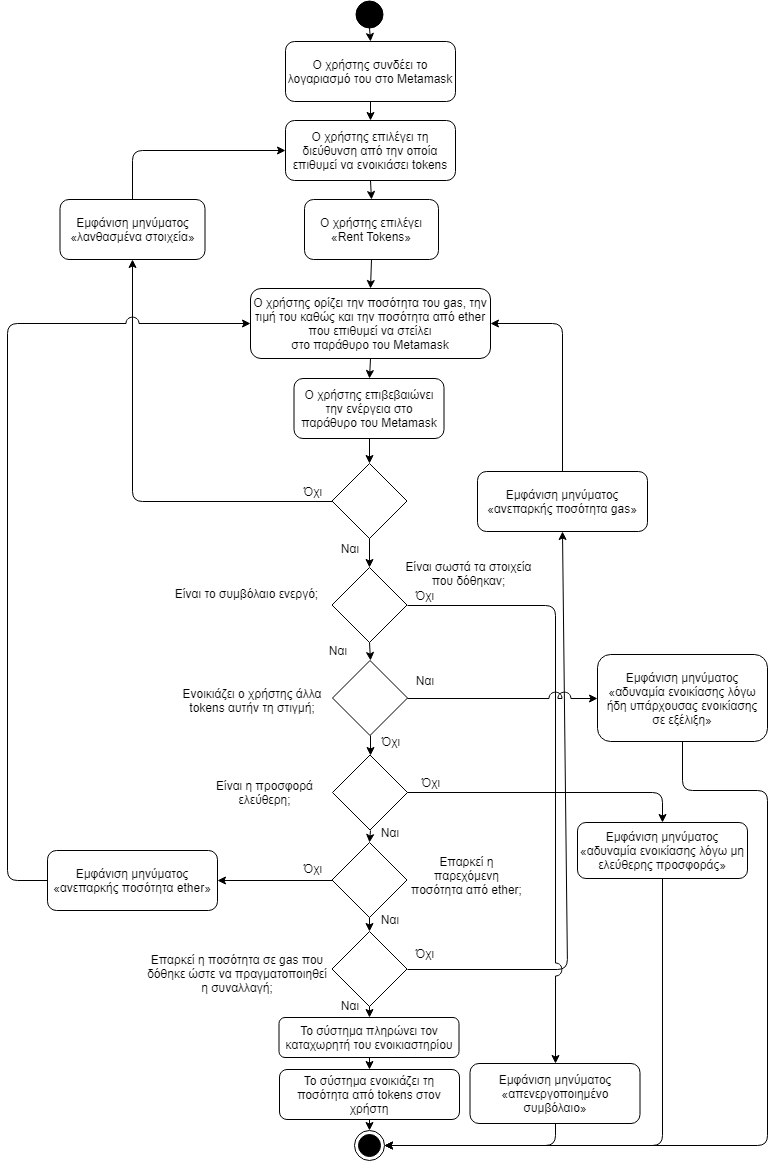

The diagram above was exported from draw.io. Its source (the exported page's mxGraphModel, read from the mxfile embedded in the PNG):
<mxGraphModel dx="1394" dy="-467" grid="1" gridSize="10" guides="1" tooltips="1" connect="1" arrows="1" fold="1" page="1" pageScale="1" pageWidth="827" pageHeight="1169" math="0" shadow="0">
  <root>
    <mxCell id="0" />
    <mxCell id="1" parent="0" />
    <mxCell id="qn-gRjC_TFteC-OL74yV-2" value="" style="ellipse;whiteSpace=wrap;html=1;aspect=fixed;fillColor=#000000;gradientColor=none;" parent="1" vertex="1">
      <mxGeometry x="398" y="1170" width="27" height="27" as="geometry" />
    </mxCell>
    <mxCell id="qn-gRjC_TFteC-OL74yV-3" value="Ο χρήστης συνδέει το λογαριασμό του στο Metamask" style="rounded=1;whiteSpace=wrap;html=1;fillColor=#ffffff;gradientColor=none;" parent="1" vertex="1">
      <mxGeometry x="328" y="1211" width="170" height="60" as="geometry" />
    </mxCell>
    <mxCell id="qn-gRjC_TFteC-OL74yV-4" value="Ο χρήστης επιλέγει τη διεύθυνση από την οποία επιθυμεί να ενοικιάσει tokens" style="rounded=1;whiteSpace=wrap;html=1;fillColor=#ffffff;gradientColor=none;" parent="1" vertex="1">
      <mxGeometry x="328" y="1290" width="170" height="60" as="geometry" />
    </mxCell>
    <mxCell id="qn-gRjC_TFteC-OL74yV-5" value="Ο χρήστης επιλέγει «Rent Tokens»" style="rounded=1;whiteSpace=wrap;html=1;fillColor=#ffffff;gradientColor=none;" parent="1" vertex="1">
      <mxGeometry x="347" y="1369" width="134" height="60" as="geometry" />
    </mxCell>
    <mxCell id="qn-gRjC_TFteC-OL74yV-6" value="Ο χρήστης ορίζει την ποσότητα του gas, την τιμή του καθώς και την ποσότητα από ether που επιθυμεί να στείλει&lt;br&gt;στο παράθυρο του Metamask" style="rounded=1;whiteSpace=wrap;html=1;fillColor=#ffffff;gradientColor=none;" parent="1" vertex="1">
      <mxGeometry x="293" y="1458" width="240" height="70" as="geometry" />
    </mxCell>
    <mxCell id="qn-gRjC_TFteC-OL74yV-7" value="Ο χρήστης επιβεβαιώνει την ενέργεια στο παράθυρο του Metamask" style="rounded=1;whiteSpace=wrap;html=1;fillColor=#ffffff;gradientColor=none;" parent="1" vertex="1">
      <mxGeometry x="336.5" y="1548" width="150" height="60" as="geometry" />
    </mxCell>
    <mxCell id="qn-gRjC_TFteC-OL74yV-8" value="" style="rhombus;whiteSpace=wrap;html=1;fillColor=#ffffff;gradientColor=none;" parent="1" vertex="1">
      <mxGeometry x="374.5" y="1633" width="75" height="75" as="geometry" />
    </mxCell>
    <mxCell id="qn-gRjC_TFteC-OL74yV-9" value="Είναι σωστά τα στοιχεία που δόθηκαν;" style="text;html=1;strokeColor=none;fillColor=none;align=center;verticalAlign=middle;whiteSpace=wrap;rounded=0;" parent="1" vertex="1">
      <mxGeometry x="440" y="1713" width="143" height="60" as="geometry" />
    </mxCell>
    <mxCell id="qn-gRjC_TFteC-OL74yV-10" value="" style="rhombus;whiteSpace=wrap;html=1;fillColor=#ffffff;gradientColor=none;" parent="1" vertex="1">
      <mxGeometry x="374.5" y="1737" width="75" height="75" as="geometry" />
    </mxCell>
    <mxCell id="qn-gRjC_TFteC-OL74yV-11" value="Είναι το συμβόλαιο ενεργό;" style="text;html=1;strokeColor=none;fillColor=none;align=center;verticalAlign=middle;whiteSpace=wrap;rounded=0;" parent="1" vertex="1">
      <mxGeometry x="199" y="1743" width="179" height="40" as="geometry" />
    </mxCell>
    <mxCell id="qn-gRjC_TFteC-OL74yV-12" value="" style="rhombus;whiteSpace=wrap;html=1;fillColor=#ffffff;gradientColor=none;" parent="1" vertex="1">
      <mxGeometry x="374.5" y="2012" width="75" height="75" as="geometry" />
    </mxCell>
    <mxCell id="qn-gRjC_TFteC-OL74yV-13" value="Επαρκεί η παρεχόμενη ποσότητα από ether;" style="text;html=1;strokeColor=none;fillColor=none;align=center;verticalAlign=middle;whiteSpace=wrap;rounded=0;" parent="1" vertex="1">
      <mxGeometry x="449" y="2025" width="121" height="40" as="geometry" />
    </mxCell>
    <mxCell id="qn-gRjC_TFteC-OL74yV-14" value="" style="rhombus;whiteSpace=wrap;html=1;fillColor=#ffffff;gradientColor=none;" parent="1" vertex="1">
      <mxGeometry x="374.5" y="2101" width="75" height="75" as="geometry" />
    </mxCell>
    <mxCell id="qn-gRjC_TFteC-OL74yV-16" value="Επαρκεί η ποσότητα σε gas που δόθηκε ώστε να πραγματοποιηθεί η συναλλαγή;" style="text;html=1;strokeColor=none;fillColor=none;align=center;verticalAlign=middle;whiteSpace=wrap;rounded=0;" parent="1" vertex="1">
      <mxGeometry x="187.5" y="2112.5" width="184" height="60" as="geometry" />
    </mxCell>
    <mxCell id="qn-gRjC_TFteC-OL74yV-19" value="" style="endArrow=classic;html=1;exitX=0.5;exitY=1;exitDx=0;exitDy=0;entryX=0.5;entryY=0;entryDx=0;entryDy=0;" parent="1" source="qn-gRjC_TFteC-OL74yV-2" target="qn-gRjC_TFteC-OL74yV-3" edge="1">
      <mxGeometry width="50" height="50" relative="1" as="geometry">
        <mxPoint x="190" y="1310" as="sourcePoint" />
        <mxPoint x="240" y="1260" as="targetPoint" />
      </mxGeometry>
    </mxCell>
    <mxCell id="qn-gRjC_TFteC-OL74yV-20" value="" style="endArrow=classic;html=1;exitX=0.5;exitY=1;exitDx=0;exitDy=0;entryX=0.5;entryY=0;entryDx=0;entryDy=0;" parent="1" source="qn-gRjC_TFteC-OL74yV-3" target="qn-gRjC_TFteC-OL74yV-4" edge="1">
      <mxGeometry width="50" height="50" relative="1" as="geometry">
        <mxPoint x="422" y="1237" as="sourcePoint" />
        <mxPoint x="423" y="1276" as="targetPoint" />
      </mxGeometry>
    </mxCell>
    <mxCell id="qn-gRjC_TFteC-OL74yV-21" value="" style="endArrow=classic;html=1;entryX=0.5;entryY=0;entryDx=0;entryDy=0;exitX=0.5;exitY=1;exitDx=0;exitDy=0;" parent="1" source="qn-gRjC_TFteC-OL74yV-4" target="qn-gRjC_TFteC-OL74yV-5" edge="1">
      <mxGeometry width="50" height="50" relative="1" as="geometry">
        <mxPoint x="500" y="1430" as="sourcePoint" />
        <mxPoint x="416.5" y="1370" as="targetPoint" />
      </mxGeometry>
    </mxCell>
    <mxCell id="qn-gRjC_TFteC-OL74yV-22" value="" style="endArrow=classic;html=1;exitX=0.5;exitY=1;exitDx=0;exitDy=0;entryX=0.5;entryY=0;entryDx=0;entryDy=0;" parent="1" source="qn-gRjC_TFteC-OL74yV-5" target="qn-gRjC_TFteC-OL74yV-6" edge="1">
      <mxGeometry width="50" height="50" relative="1" as="geometry">
        <mxPoint x="433" y="1346" as="sourcePoint" />
        <mxPoint x="433" y="1380" as="targetPoint" />
      </mxGeometry>
    </mxCell>
    <mxCell id="qn-gRjC_TFteC-OL74yV-23" value="" style="endArrow=classic;html=1;exitX=0.5;exitY=1;exitDx=0;exitDy=0;entryX=0.5;entryY=0;entryDx=0;entryDy=0;" parent="1" source="qn-gRjC_TFteC-OL74yV-6" target="qn-gRjC_TFteC-OL74yV-7" edge="1">
      <mxGeometry width="50" height="50" relative="1" as="geometry">
        <mxPoint x="424" y="1515" as="sourcePoint" />
        <mxPoint x="422" y="1547" as="targetPoint" />
      </mxGeometry>
    </mxCell>
    <mxCell id="qn-gRjC_TFteC-OL74yV-24" value="" style="endArrow=classic;html=1;exitX=0.5;exitY=1;exitDx=0;exitDy=0;entryX=0.5;entryY=0;entryDx=0;entryDy=0;" parent="1" source="qn-gRjC_TFteC-OL74yV-7" target="qn-gRjC_TFteC-OL74yV-8" edge="1">
      <mxGeometry width="50" height="50" relative="1" as="geometry">
        <mxPoint x="422" y="1617" as="sourcePoint" />
        <mxPoint x="422" y="1651" as="targetPoint" />
      </mxGeometry>
    </mxCell>
    <mxCell id="qn-gRjC_TFteC-OL74yV-25" value="" style="endArrow=classic;html=1;exitX=0.5;exitY=1;exitDx=0;exitDy=0;entryX=0.5;entryY=0;entryDx=0;entryDy=0;" parent="1" source="qn-gRjC_TFteC-OL74yV-8" target="qn-gRjC_TFteC-OL74yV-10" edge="1">
      <mxGeometry width="50" height="50" relative="1" as="geometry">
        <mxPoint x="422" y="1711" as="sourcePoint" />
        <mxPoint x="422" y="1736" as="targetPoint" />
      </mxGeometry>
    </mxCell>
    <mxCell id="qn-gRjC_TFteC-OL74yV-26" value="" style="endArrow=classic;html=1;exitX=0.5;exitY=1;exitDx=0;exitDy=0;entryX=0.5;entryY=0;entryDx=0;entryDy=0;" parent="1" source="qn-gRjC_TFteC-OL74yV-10" target="O7z7dQFBv7doEEl80bmo-1" edge="1">
      <mxGeometry width="50" height="50" relative="1" as="geometry">
        <mxPoint x="422" y="1811" as="sourcePoint" />
        <mxPoint x="510" y="1940" as="targetPoint" />
      </mxGeometry>
    </mxCell>
    <mxCell id="qn-gRjC_TFteC-OL74yV-27" value="" style="endArrow=classic;html=1;entryX=0.5;entryY=0;entryDx=0;entryDy=0;exitX=0.5;exitY=1;exitDx=0;exitDy=0;" parent="1" source="qn-gRjC_TFteC-OL74yV-12" target="qn-gRjC_TFteC-OL74yV-14" edge="1">
      <mxGeometry width="50" height="50" relative="1" as="geometry">
        <mxPoint x="440" y="2010" as="sourcePoint" />
        <mxPoint x="432" y="1853" as="targetPoint" />
      </mxGeometry>
    </mxCell>
    <mxCell id="qn-gRjC_TFteC-OL74yV-28" value="" style="endArrow=classic;html=1;exitX=0.5;exitY=1;exitDx=0;exitDy=0;entryX=0.5;entryY=0;entryDx=0;entryDy=0;" parent="1" source="qn-gRjC_TFteC-OL74yV-14" target="DUXLK_GnbrMV742ZeV_8-7" edge="1">
      <mxGeometry width="50" height="50" relative="1" as="geometry">
        <mxPoint x="460" y="2110" as="sourcePoint" />
        <mxPoint x="460" y="2180" as="targetPoint" />
      </mxGeometry>
    </mxCell>
    <mxCell id="qn-gRjC_TFteC-OL74yV-29" value="Εμφάνιση μηνύματος «λανθασμένα στοιχεία»" style="rounded=1;whiteSpace=wrap;html=1;" parent="1" vertex="1">
      <mxGeometry x="102.5" y="1369" width="145" height="60" as="geometry" />
    </mxCell>
    <mxCell id="qn-gRjC_TFteC-OL74yV-30" value="Εμφάνιση μηνύματος «ανεπαρκής ποσότητα&amp;nbsp;gas»" style="rounded=1;whiteSpace=wrap;html=1;" parent="1" vertex="1">
      <mxGeometry x="520" y="1641" width="170" height="60" as="geometry" />
    </mxCell>
    <mxCell id="qn-gRjC_TFteC-OL74yV-31" value="Εμφάνιση μηνύματος «απενεργοποιημένο συμβόλαιο»" style="rounded=1;whiteSpace=wrap;html=1;" parent="1" vertex="1">
      <mxGeometry x="512.5" y="2233" width="170" height="60" as="geometry" />
    </mxCell>
    <mxCell id="qn-gRjC_TFteC-OL74yV-32" value="Εμφάνιση μηνύματος «ανεπαρκής ποσότητα ether»" style="rounded=1;whiteSpace=wrap;html=1;" parent="1" vertex="1">
      <mxGeometry x="90" y="2020" width="170" height="60" as="geometry" />
    </mxCell>
    <mxCell id="qn-gRjC_TFteC-OL74yV-35" value="" style="endArrow=classic;html=1;exitX=1;exitY=0.5;exitDx=0;exitDy=0;entryX=0.5;entryY=1;entryDx=0;entryDy=0;" parent="1" source="qn-gRjC_TFteC-OL74yV-14" target="qn-gRjC_TFteC-OL74yV-30" edge="1">
      <mxGeometry width="50" height="50" relative="1" as="geometry">
        <mxPoint x="422" y="1918" as="sourcePoint" />
        <mxPoint x="422" y="1939" as="targetPoint" />
        <Array as="points">
          <mxPoint x="610" y="2139" />
        </Array>
      </mxGeometry>
    </mxCell>
    <mxCell id="qn-gRjC_TFteC-OL74yV-36" value="" style="endArrow=classic;html=1;exitX=0.5;exitY=0;exitDx=0;exitDy=0;entryX=1;entryY=0.5;entryDx=0;entryDy=0;" parent="1" source="qn-gRjC_TFteC-OL74yV-30" target="qn-gRjC_TFteC-OL74yV-6" edge="1">
      <mxGeometry width="50" height="50" relative="1" as="geometry">
        <mxPoint x="422" y="1617" as="sourcePoint" />
        <mxPoint x="422" y="1651" as="targetPoint" />
        <Array as="points">
          <mxPoint x="605" y="1493" />
        </Array>
      </mxGeometry>
    </mxCell>
    <mxCell id="qn-gRjC_TFteC-OL74yV-37" value="" style="endArrow=classic;html=1;exitX=0;exitY=0.5;exitDx=0;exitDy=0;entryX=0.5;entryY=1;entryDx=0;entryDy=0;" parent="1" source="qn-gRjC_TFteC-OL74yV-8" target="qn-gRjC_TFteC-OL74yV-29" edge="1">
      <mxGeometry width="50" height="50" relative="1" as="geometry">
        <mxPoint x="432" y="1627" as="sourcePoint" />
        <mxPoint x="432" y="1661" as="targetPoint" />
        <Array as="points">
          <mxPoint x="175" y="1671" />
        </Array>
      </mxGeometry>
    </mxCell>
    <mxCell id="qn-gRjC_TFteC-OL74yV-40" value="" style="endArrow=classic;html=1;exitX=1;exitY=0.5;exitDx=0;exitDy=0;entryX=0.5;entryY=0;entryDx=0;entryDy=0;jumpStyle=arc;jumpSize=13;" parent="1" source="qn-gRjC_TFteC-OL74yV-10" target="qn-gRjC_TFteC-OL74yV-31" edge="1">
      <mxGeometry width="50" height="50" relative="1" as="geometry">
        <mxPoint x="422" y="1711" as="sourcePoint" />
        <mxPoint x="422" y="1736" as="targetPoint" />
        <Array as="points">
          <mxPoint x="598" y="1775" />
        </Array>
      </mxGeometry>
    </mxCell>
    <mxCell id="qn-gRjC_TFteC-OL74yV-41" value="" style="endArrow=classic;html=1;exitX=0;exitY=0.5;exitDx=0;exitDy=0;entryX=1;entryY=0.5;entryDx=0;entryDy=0;" parent="1" source="qn-gRjC_TFteC-OL74yV-12" target="qn-gRjC_TFteC-OL74yV-32" edge="1">
      <mxGeometry width="50" height="50" relative="1" as="geometry">
        <mxPoint x="422" y="1918" as="sourcePoint" />
        <mxPoint x="422" y="1939" as="targetPoint" />
      </mxGeometry>
    </mxCell>
    <mxCell id="qn-gRjC_TFteC-OL74yV-42" value="" style="endArrow=classic;html=1;exitX=0;exitY=0.5;exitDx=0;exitDy=0;entryX=0;entryY=0.5;entryDx=0;entryDy=0;jumpStyle=arc;jumpSize=13;" parent="1" source="qn-gRjC_TFteC-OL74yV-32" target="qn-gRjC_TFteC-OL74yV-6" edge="1">
      <mxGeometry width="50" height="50" relative="1" as="geometry">
        <mxPoint x="385" y="1977" as="sourcePoint" />
        <mxPoint x="270" y="1977" as="targetPoint" />
        <Array as="points">
          <mxPoint x="50" y="2050" />
          <mxPoint x="50" y="1493" />
        </Array>
      </mxGeometry>
    </mxCell>
    <mxCell id="qn-gRjC_TFteC-OL74yV-43" value="" style="endArrow=classic;html=1;exitX=0.5;exitY=1;exitDx=0;exitDy=0;entryX=1;entryY=0.5;entryDx=0;entryDy=0;" parent="1" source="qn-gRjC_TFteC-OL74yV-31" target="QuRVwSDOfV1kIwNaJXm--1" edge="1">
      <mxGeometry width="50" height="50" relative="1" as="geometry">
        <mxPoint x="422" y="2014" as="sourcePoint" />
        <mxPoint x="430" y="2274" as="targetPoint" />
        <Array as="points">
          <mxPoint x="598" y="2315" />
        </Array>
      </mxGeometry>
    </mxCell>
    <mxCell id="qn-gRjC_TFteC-OL74yV-44" value="Όχι" style="text;html=1;strokeColor=none;fillColor=none;align=center;verticalAlign=middle;whiteSpace=wrap;rounded=0;" parent="1" vertex="1">
      <mxGeometry x="335" y="1651" width="40" height="20" as="geometry" />
    </mxCell>
    <mxCell id="qn-gRjC_TFteC-OL74yV-45" value="Ναι" style="text;html=1;strokeColor=none;fillColor=none;align=center;verticalAlign=middle;whiteSpace=wrap;rounded=0;" parent="1" vertex="1">
      <mxGeometry x="371.5" y="1708" width="40" height="20" as="geometry" />
    </mxCell>
    <mxCell id="qn-gRjC_TFteC-OL74yV-46" value="Ναι" style="text;html=1;strokeColor=none;fillColor=none;align=center;verticalAlign=middle;whiteSpace=wrap;rounded=0;" parent="1" vertex="1">
      <mxGeometry x="360" y="1810" width="40" height="20" as="geometry" />
    </mxCell>
    <mxCell id="qn-gRjC_TFteC-OL74yV-47" value="Όχι" style="text;html=1;strokeColor=none;fillColor=none;align=center;verticalAlign=middle;whiteSpace=wrap;rounded=0;" parent="1" vertex="1">
      <mxGeometry x="446.5" y="1754.5" width="40" height="20" as="geometry" />
    </mxCell>
    <mxCell id="qn-gRjC_TFteC-OL74yV-48" value="Ναι" style="text;html=1;strokeColor=none;fillColor=none;align=center;verticalAlign=middle;whiteSpace=wrap;rounded=0;" parent="1" vertex="1">
      <mxGeometry x="412" y="2079" width="40" height="20" as="geometry" />
    </mxCell>
    <mxCell id="qn-gRjC_TFteC-OL74yV-52" value="Όχι" style="text;html=1;strokeColor=none;fillColor=none;align=center;verticalAlign=middle;whiteSpace=wrap;rounded=0;" parent="1" vertex="1">
      <mxGeometry x="334.5" y="2027.5" width="40" height="20" as="geometry" />
    </mxCell>
    <mxCell id="qn-gRjC_TFteC-OL74yV-54" value="Ναι" style="text;html=1;strokeColor=none;fillColor=none;align=center;verticalAlign=middle;whiteSpace=wrap;rounded=0;" parent="1" vertex="1">
      <mxGeometry x="371.5" y="2165" width="40" height="20" as="geometry" />
    </mxCell>
    <mxCell id="qn-gRjC_TFteC-OL74yV-55" value="Όχι" style="text;html=1;strokeColor=none;fillColor=none;align=center;verticalAlign=middle;whiteSpace=wrap;rounded=0;" parent="1" vertex="1">
      <mxGeometry x="446.5" y="2112.5" width="40" height="20" as="geometry" />
    </mxCell>
    <mxCell id="8cFc00UuREzlndXu-bGi-1" value="Το σύστημα ενοικιάζει τη ποσότητα από tokens στον χρήστη" style="rounded=1;whiteSpace=wrap;html=1;" parent="1" vertex="1">
      <mxGeometry x="322" y="2239" width="180" height="50" as="geometry" />
    </mxCell>
    <mxCell id="8cFc00UuREzlndXu-bGi-2" value="" style="endArrow=classic;html=1;exitX=0.5;exitY=1;exitDx=0;exitDy=0;entryX=0.5;entryY=0;entryDx=0;entryDy=0;" parent="1" source="8cFc00UuREzlndXu-bGi-1" target="QuRVwSDOfV1kIwNaJXm--1" edge="1">
      <mxGeometry width="50" height="50" relative="1" as="geometry">
        <mxPoint x="450" y="2260" as="sourcePoint" />
        <mxPoint x="412" y="2256" as="targetPoint" />
      </mxGeometry>
    </mxCell>
    <mxCell id="QuRVwSDOfV1kIwNaJXm--1" value="" style="ellipse;html=1;shape=endState;fillColor=#000000;strokeColor=#000000;" parent="1" vertex="1">
      <mxGeometry x="397" y="2300" width="30" height="30" as="geometry" />
    </mxCell>
    <mxCell id="SE_mWGaLtBiQ62hLGRRk-1" value="" style="endArrow=classic;html=1;exitX=0.5;exitY=0;exitDx=0;exitDy=0;entryX=0;entryY=0.5;entryDx=0;entryDy=0;" parent="1" source="qn-gRjC_TFteC-OL74yV-29" target="qn-gRjC_TFteC-OL74yV-4" edge="1">
      <mxGeometry width="50" height="50" relative="1" as="geometry">
        <mxPoint x="270" y="1520" as="sourcePoint" />
        <mxPoint x="320" y="1470" as="targetPoint" />
        <Array as="points">
          <mxPoint x="175" y="1320" />
        </Array>
      </mxGeometry>
    </mxCell>
    <mxCell id="O7z7dQFBv7doEEl80bmo-1" value="" style="rhombus;whiteSpace=wrap;html=1;fillColor=#ffffff;gradientColor=none;" parent="1" vertex="1">
      <mxGeometry x="375" y="1830" width="75" height="75" as="geometry" />
    </mxCell>
    <mxCell id="O7z7dQFBv7doEEl80bmo-2" value="Ενοικιάζει ο χρήστης άλλα tokens αυτήν τη στιγμή;" style="text;html=1;strokeColor=none;fillColor=none;align=center;verticalAlign=middle;whiteSpace=wrap;rounded=0;" parent="1" vertex="1">
      <mxGeometry x="210" y="1840" width="170" height="60" as="geometry" />
    </mxCell>
    <mxCell id="O7z7dQFBv7doEEl80bmo-4" value="Όχι" style="text;html=1;strokeColor=none;fillColor=none;align=center;verticalAlign=middle;whiteSpace=wrap;rounded=0;" parent="1" vertex="1">
      <mxGeometry x="413" y="1901" width="40" height="20" as="geometry" />
    </mxCell>
    <mxCell id="O7z7dQFBv7doEEl80bmo-5" value="Ναι" style="text;html=1;strokeColor=none;fillColor=none;align=center;verticalAlign=middle;whiteSpace=wrap;rounded=0;" parent="1" vertex="1">
      <mxGeometry x="446.5" y="1840" width="40" height="20" as="geometry" />
    </mxCell>
    <mxCell id="O7z7dQFBv7doEEl80bmo-7" value="Εμφάνιση μηνύματος «αδυναμία ενοικίασης λόγω ήδη υπάρχουσας ενοικίασης σε εξέλιξη»" style="rounded=1;whiteSpace=wrap;html=1;" parent="1" vertex="1">
      <mxGeometry x="640" y="1824" width="170" height="87" as="geometry" />
    </mxCell>
    <mxCell id="O7z7dQFBv7doEEl80bmo-8" value="" style="endArrow=classic;html=1;exitX=1;exitY=0.5;exitDx=0;exitDy=0;entryX=0;entryY=0.5;entryDx=0;entryDy=0;jumpSize=13;jumpStyle=arc;" parent="1" source="O7z7dQFBv7doEEl80bmo-1" target="O7z7dQFBv7doEEl80bmo-7" edge="1">
      <mxGeometry width="50" height="50" relative="1" as="geometry">
        <mxPoint x="540" y="1960" as="sourcePoint" />
        <mxPoint x="590" y="1910" as="targetPoint" />
      </mxGeometry>
    </mxCell>
    <mxCell id="O7z7dQFBv7doEEl80bmo-9" value="" style="endArrow=classic;html=1;exitX=0.5;exitY=1;exitDx=0;exitDy=0;entryX=1;entryY=0.5;entryDx=0;entryDy=0;" parent="1" source="O7z7dQFBv7doEEl80bmo-7" target="QuRVwSDOfV1kIwNaJXm--1" edge="1">
      <mxGeometry width="50" height="50" relative="1" as="geometry">
        <mxPoint x="680" y="2090" as="sourcePoint" />
        <mxPoint x="730" y="2040" as="targetPoint" />
        <Array as="points">
          <mxPoint x="725" y="1960" />
          <mxPoint x="810" y="1960" />
          <mxPoint x="810" y="2315" />
        </Array>
      </mxGeometry>
    </mxCell>
    <mxCell id="DUXLK_GnbrMV742ZeV_8-1" value="" style="rhombus;whiteSpace=wrap;html=1;fillColor=#ffffff;gradientColor=none;" vertex="1" parent="1">
      <mxGeometry x="375" y="1924.5" width="75" height="75" as="geometry" />
    </mxCell>
    <mxCell id="DUXLK_GnbrMV742ZeV_8-2" value="Είναι η προσφορά ελεύθερη;" style="text;html=1;strokeColor=none;fillColor=none;align=center;verticalAlign=middle;whiteSpace=wrap;rounded=0;" vertex="1" parent="1">
      <mxGeometry x="242.5" y="1932" width="129" height="60" as="geometry" />
    </mxCell>
    <mxCell id="DUXLK_GnbrMV742ZeV_8-3" value="" style="endArrow=classic;html=1;exitX=0.5;exitY=1;exitDx=0;exitDy=0;entryX=0.5;entryY=0;entryDx=0;entryDy=0;" edge="1" parent="1" source="O7z7dQFBv7doEEl80bmo-1" target="DUXLK_GnbrMV742ZeV_8-1">
      <mxGeometry width="50" height="50" relative="1" as="geometry">
        <mxPoint x="210" y="1950" as="sourcePoint" />
        <mxPoint x="260" y="1900" as="targetPoint" />
      </mxGeometry>
    </mxCell>
    <mxCell id="DUXLK_GnbrMV742ZeV_8-4" value="" style="endArrow=classic;html=1;exitX=0.5;exitY=1;exitDx=0;exitDy=0;entryX=0.5;entryY=0;entryDx=0;entryDy=0;" edge="1" parent="1" source="DUXLK_GnbrMV742ZeV_8-1" target="qn-gRjC_TFteC-OL74yV-12">
      <mxGeometry width="50" height="50" relative="1" as="geometry">
        <mxPoint x="160" y="1960" as="sourcePoint" />
        <mxPoint x="210" y="1910" as="targetPoint" />
      </mxGeometry>
    </mxCell>
    <mxCell id="DUXLK_GnbrMV742ZeV_8-5" value="Όχι" style="text;html=1;strokeColor=none;fillColor=none;align=center;verticalAlign=middle;whiteSpace=wrap;rounded=0;" vertex="1" parent="1">
      <mxGeometry x="453" y="1942" width="40" height="20" as="geometry" />
    </mxCell>
    <mxCell id="DUXLK_GnbrMV742ZeV_8-6" value="Ναι" style="text;html=1;strokeColor=none;fillColor=none;align=center;verticalAlign=middle;whiteSpace=wrap;rounded=0;" vertex="1" parent="1">
      <mxGeometry x="411.5" y="1992" width="40" height="20" as="geometry" />
    </mxCell>
    <mxCell id="DUXLK_GnbrMV742ZeV_8-7" value="Το σύστημα πληρώνει τον καταχωρητή του ενοικιαστηρίου" style="rounded=1;whiteSpace=wrap;html=1;" vertex="1" parent="1">
      <mxGeometry x="321.5" y="2187" width="180" height="40" as="geometry" />
    </mxCell>
    <mxCell id="DUXLK_GnbrMV742ZeV_8-8" value="" style="endArrow=classic;html=1;exitX=0.5;exitY=1;exitDx=0;exitDy=0;entryX=0.5;entryY=0;entryDx=0;entryDy=0;" edge="1" parent="1" source="DUXLK_GnbrMV742ZeV_8-7" target="8cFc00UuREzlndXu-bGi-1">
      <mxGeometry width="50" height="50" relative="1" as="geometry">
        <mxPoint x="140" y="2260" as="sourcePoint" />
        <mxPoint x="190" y="2210" as="targetPoint" />
      </mxGeometry>
    </mxCell>
    <mxCell id="DUXLK_GnbrMV742ZeV_8-9" value="" style="endArrow=classic;html=1;exitX=1;exitY=0.5;exitDx=0;exitDy=0;entryX=0.5;entryY=0;entryDx=0;entryDy=0;" edge="1" parent="1" source="DUXLK_GnbrMV742ZeV_8-1" target="DUXLK_GnbrMV742ZeV_8-12">
      <mxGeometry width="50" height="50" relative="1" as="geometry">
        <mxPoint x="60" y="2220" as="sourcePoint" />
        <mxPoint x="680" y="1980" as="targetPoint" />
        <Array as="points">
          <mxPoint x="705" y="1962" />
        </Array>
      </mxGeometry>
    </mxCell>
    <mxCell id="DUXLK_GnbrMV742ZeV_8-12" value="Εμφάνιση μηνύματος «αδυναμία ενοικίασης λόγω μη ελεύθερης προσφοράς»" style="rounded=1;whiteSpace=wrap;html=1;" vertex="1" parent="1">
      <mxGeometry x="620" y="1992" width="170" height="56" as="geometry" />
    </mxCell>
    <mxCell id="DUXLK_GnbrMV742ZeV_8-13" value="" style="endArrow=classic;html=1;exitX=0.5;exitY=1;exitDx=0;exitDy=0;entryX=1;entryY=0.5;entryDx=0;entryDy=0;" edge="1" parent="1" source="DUXLK_GnbrMV742ZeV_8-12" target="QuRVwSDOfV1kIwNaJXm--1">
      <mxGeometry width="50" height="50" relative="1" as="geometry">
        <mxPoint x="650" y="2170" as="sourcePoint" />
        <mxPoint x="700" y="2120" as="targetPoint" />
        <Array as="points">
          <mxPoint x="705" y="2315" />
        </Array>
      </mxGeometry>
    </mxCell>
  </root>
</mxGraphModel>